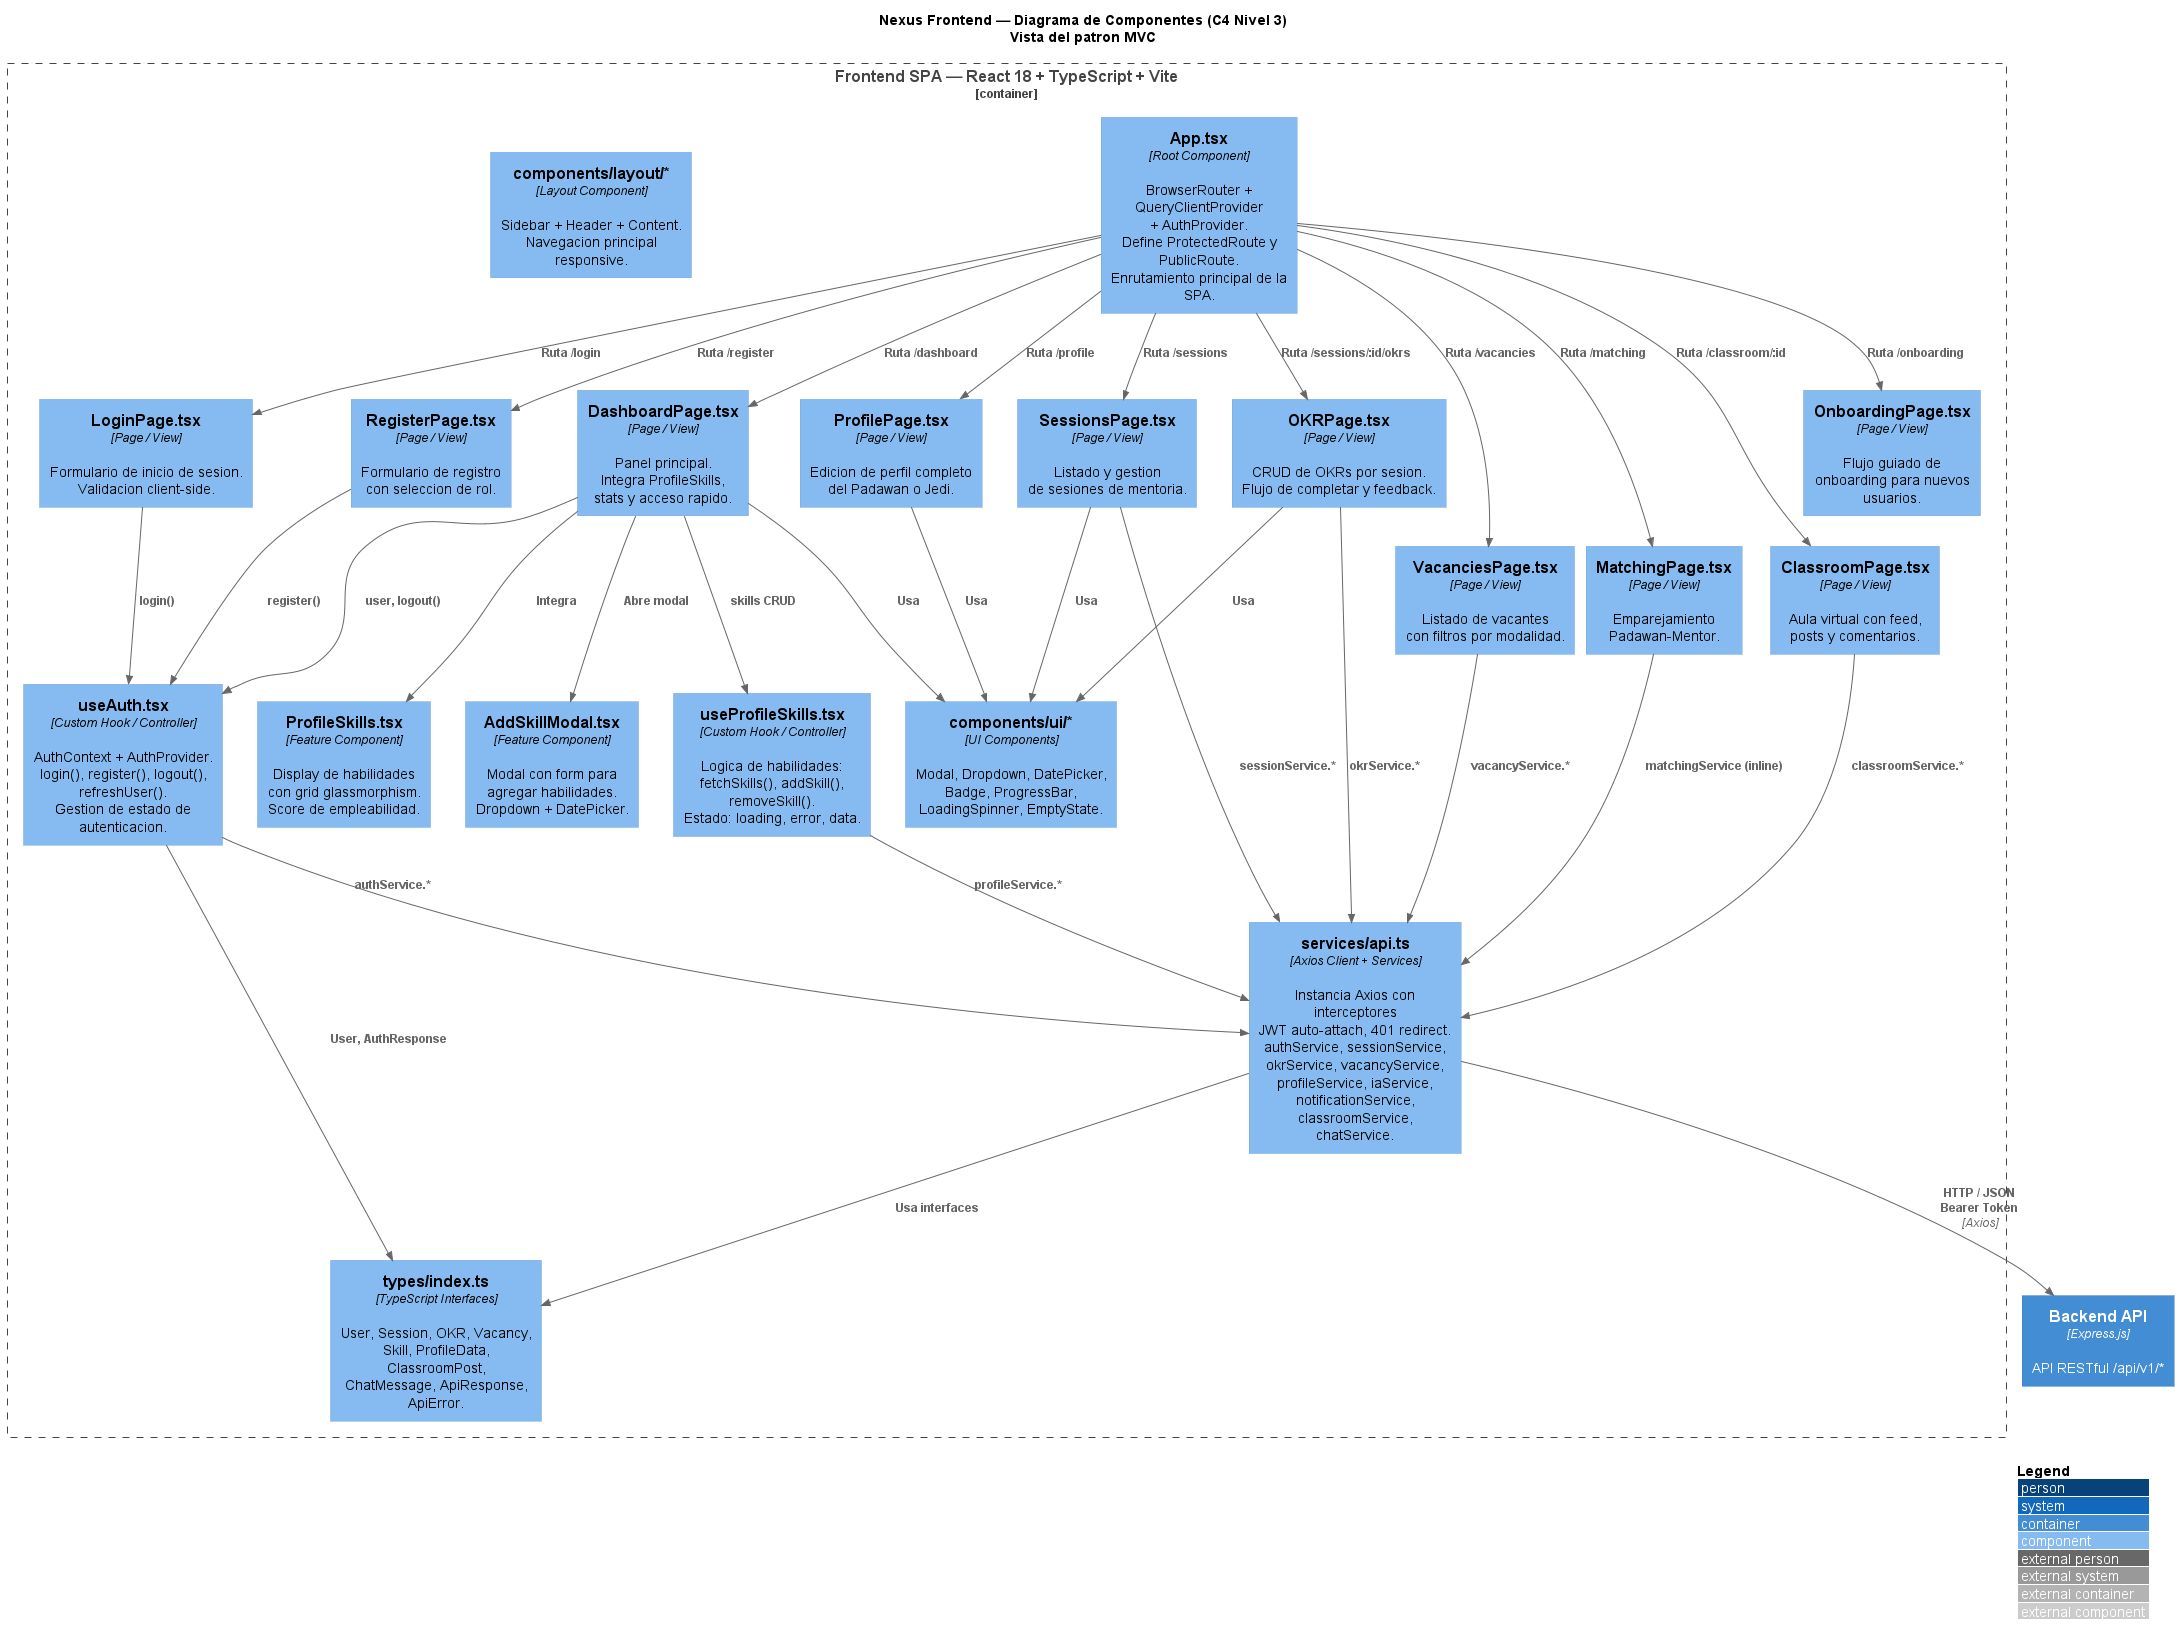

The diagram above was rendered by PlantUML. Its source (embedded in the PNG):
@startuml Nexus_Componentes_Frontend

!include https://raw.githubusercontent.com/plantuml-stdlib/C4-PlantUML/master/C4_Component.puml

LAYOUT_WITH_LEGEND()
title Nexus Frontend — Diagrama de Componentes (C4 Nivel 3)\nVista del patron MVC

Container_Boundary(spa, "Frontend SPA — React 18 + TypeScript + Vite") {

  ' --------------------------------------------------------
  '  CAPA DE ENTRADA / ROUTING
  ' --------------------------------------------------------
  Component(appComp, "App.tsx", "Root Component", "BrowserRouter + QueryClientProvider\n+ AuthProvider.\nDefine ProtectedRoute y PublicRoute.\nEnrutamiento principal de la SPA.")

  ' --------------------------------------------------------
  '  CAPA DE PAGINAS (Views)
  ' --------------------------------------------------------
  Component(loginPage, "LoginPage.tsx", "Page / View", "Formulario de inicio de sesion.\nValidacion client-side.")
  Component(registerPage, "RegisterPage.tsx", "Page / View", "Formulario de registro\ncon seleccion de rol.")
  Component(dashboardPage, "DashboardPage.tsx", "Page / View", "Panel principal.\nIntegra ProfileSkills,\nstats y acceso rapido.")
  Component(profilePage, "ProfilePage.tsx", "Page / View", "Edicion de perfil completo\ndel Padawan o Jedi.")
  Component(sessionsPage, "SessionsPage.tsx", "Page / View", "Listado y gestion\nde sesiones de mentoria.")
  Component(okrPage, "OKRPage.tsx", "Page / View", "CRUD de OKRs por sesion.\nFlujo de completar y feedback.")
  Component(vacanciesPage, "VacanciesPage.tsx", "Page / View", "Listado de vacantes\ncon filtros por modalidad.")
  Component(matchingPage, "MatchingPage.tsx", "Page / View", "Emparejamiento\nPadawan-Mentor.")
  Component(classroomPage, "ClassroomPage.tsx", "Page / View", "Aula virtual con feed,\nposts y comentarios.")
  Component(onboardingPage, "OnboardingPage.tsx", "Page / View", "Flujo guiado de\nonboarding para nuevos usuarios.")

  ' --------------------------------------------------------
  '  CAPA DE COMPONENTES REUTILIZABLES
  ' --------------------------------------------------------
  Component(profileSkills, "ProfileSkills.tsx", "Feature Component", "Display de habilidades\ncon grid glassmorphism.\nScore de empleabilidad.")
  Component(addSkillModal, "AddSkillModal.tsx", "Feature Component", "Modal con form para\nagregar habilidades.\nDropdown + DatePicker.")
  Component(uiComps, "components/ui/*", "UI Components", "Modal, Dropdown, DatePicker,\nBadge, ProgressBar,\nLoadingSpinner, EmptyState.")
  Component(layout, "components/layout/*", "Layout Component", "Sidebar + Header + Content.\nNavegacion principal responsive.")

  ' --------------------------------------------------------
  '  CAPA DE HOOKS (Controller logic)
  ' --------------------------------------------------------
  Component(useAuth, "useAuth.tsx", "Custom Hook / Controller", "AuthContext + AuthProvider.\nlogin(), register(), logout(),\nrefreshUser().\nGestion de estado de autenticacion.")
  Component(useProfileSkills, "useProfileSkills.tsx", "Custom Hook / Controller", "Logica de habilidades:\nfetchSkills(), addSkill(),\nremoveSkill().\nEstado: loading, error, data.")

  ' --------------------------------------------------------
  '  CAPA DE SERVICIOS (Model / Data Access)
  ' --------------------------------------------------------
  Component(apiService, "services/api.ts", "Axios Client + Services", "Instancia Axios con interceptores\nJWT auto-attach, 401 redirect.\nauthService, sessionService,\nokrService, vacancyService,\nprofileService, iaService,\nnotificationService, classroomService,\nchatService.")

  ' --------------------------------------------------------
  '  CAPA DE TIPOS
  ' --------------------------------------------------------
  Component(frontTypes, "types/index.ts", "TypeScript Interfaces", "User, Session, OKR, Vacancy,\nSkill, ProfileData, ClassroomPost,\nChatMessage, ApiResponse, ApiError.")
}

Container(backendApi, "Backend API", "Express.js", "API RESTful /api/v1/*")

' --- Relaciones ---
Rel(appComp, loginPage, "Ruta /login")
Rel(appComp, registerPage, "Ruta /register")
Rel(appComp, dashboardPage, "Ruta /dashboard")
Rel(appComp, profilePage, "Ruta /profile")
Rel(appComp, sessionsPage, "Ruta /sessions")
Rel(appComp, okrPage, "Ruta /sessions/:id/okrs")
Rel(appComp, vacanciesPage, "Ruta /vacancies")
Rel(appComp, matchingPage, "Ruta /matching")
Rel(appComp, classroomPage, "Ruta /classroom/:id")
Rel(appComp, onboardingPage, "Ruta /onboarding")

' Pages -> Components
Rel(dashboardPage, profileSkills, "Integra")
Rel(dashboardPage, addSkillModal, "Abre modal")
Rel(dashboardPage, uiComps, "Usa")
Rel(profilePage, uiComps, "Usa")
Rel(sessionsPage, uiComps, "Usa")
Rel(okrPage, uiComps, "Usa")

' Pages -> Hooks
Rel(loginPage, useAuth, "login()")
Rel(registerPage, useAuth, "register()")
Rel(dashboardPage, useAuth, "user, logout()")
Rel(dashboardPage, useProfileSkills, "skills CRUD")

' Hooks -> Services
Rel(useAuth, apiService, "authService.*")
Rel(useProfileSkills, apiService, "profileService.*")

' Pages -> Services (directo para pages simples)
Rel(sessionsPage, apiService, "sessionService.*")
Rel(okrPage, apiService, "okrService.*")
Rel(vacanciesPage, apiService, "vacancyService.*")
Rel(matchingPage, apiService, "matchingService (inline)")
Rel(classroomPage, apiService, "classroomService.*")

' Services -> Backend
Rel(apiService, backendApi, "HTTP / JSON\nBearer Token", "Axios")

' Types
Rel(apiService, frontTypes, "Usa interfaces")
Rel(useAuth, frontTypes, "User, AuthResponse")

@enduml